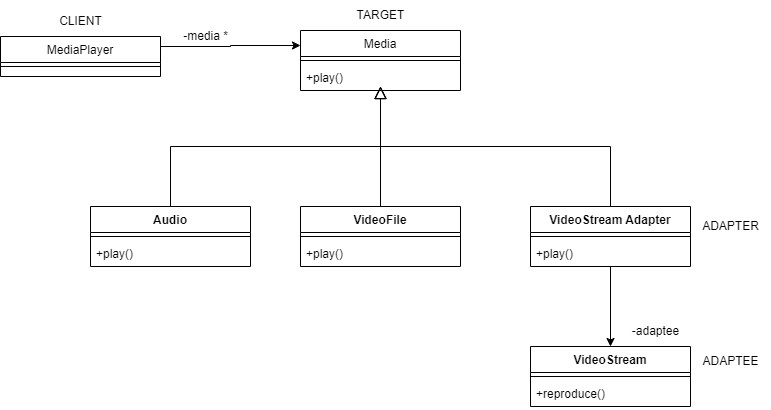

The diagram above was exported from draw.io. Its source (the exported page's mxGraphModel, read from the mxfile embedded in the PNG):
<mxGraphModel dx="1354" dy="674" grid="1" gridSize="10" guides="1" tooltips="1" connect="1" arrows="1" fold="1" page="1" pageScale="1" pageWidth="827" pageHeight="1169" math="0" shadow="0">
  <root>
    <mxCell id="WIyWlLk6GJQsqaUBKTNV-0" />
    <mxCell id="WIyWlLk6GJQsqaUBKTNV-1" parent="WIyWlLk6GJQsqaUBKTNV-0" />
    <mxCell id="AY8uaKctc2gDJmY1FFvU-2" style="edgeStyle=orthogonalEdgeStyle;rounded=0;orthogonalLoop=1;jettySize=auto;html=1;exitX=1;exitY=0.25;exitDx=0;exitDy=0;entryX=0;entryY=0.25;entryDx=0;entryDy=0;" parent="WIyWlLk6GJQsqaUBKTNV-1" source="zkfFHV4jXpPFQw0GAbJ--0" target="zkfFHV4jXpPFQw0GAbJ--17" edge="1">
      <mxGeometry relative="1" as="geometry" />
    </mxCell>
    <mxCell id="zkfFHV4jXpPFQw0GAbJ--0" value="MediaPlayer" style="swimlane;fontStyle=0;align=center;verticalAlign=top;childLayout=stackLayout;horizontal=1;startSize=26;horizontalStack=0;resizeParent=1;resizeLast=0;collapsible=1;marginBottom=0;rounded=0;shadow=0;strokeWidth=1;" parent="WIyWlLk6GJQsqaUBKTNV-1" vertex="1">
      <mxGeometry x="280" y="110" width="160" height="40" as="geometry">
        <mxRectangle x="230" y="140" width="160" height="26" as="alternateBounds" />
      </mxGeometry>
    </mxCell>
    <mxCell id="zkfFHV4jXpPFQw0GAbJ--4" value="" style="line;html=1;strokeWidth=1;align=left;verticalAlign=middle;spacingTop=-1;spacingLeft=3;spacingRight=3;rotatable=0;labelPosition=right;points=[];portConstraint=eastwest;" parent="zkfFHV4jXpPFQw0GAbJ--0" vertex="1">
      <mxGeometry y="26" width="160" height="8" as="geometry" />
    </mxCell>
    <mxCell id="zkfFHV4jXpPFQw0GAbJ--17" value="Media" style="swimlane;fontStyle=0;align=center;verticalAlign=top;childLayout=stackLayout;horizontal=1;startSize=26;horizontalStack=0;resizeParent=1;resizeLast=0;collapsible=1;marginBottom=0;rounded=0;shadow=0;strokeWidth=1;" parent="WIyWlLk6GJQsqaUBKTNV-1" vertex="1">
      <mxGeometry x="580" y="104" width="160" height="60" as="geometry">
        <mxRectangle x="550" y="140" width="160" height="26" as="alternateBounds" />
      </mxGeometry>
    </mxCell>
    <mxCell id="zkfFHV4jXpPFQw0GAbJ--23" value="" style="line;html=1;strokeWidth=1;align=left;verticalAlign=middle;spacingTop=-1;spacingLeft=3;spacingRight=3;rotatable=0;labelPosition=right;points=[];portConstraint=eastwest;" parent="zkfFHV4jXpPFQw0GAbJ--17" vertex="1">
      <mxGeometry y="26" width="160" height="8" as="geometry" />
    </mxCell>
    <mxCell id="zkfFHV4jXpPFQw0GAbJ--24" value="+play()" style="text;align=left;verticalAlign=top;spacingLeft=4;spacingRight=4;overflow=hidden;rotatable=0;points=[[0,0.5],[1,0.5]];portConstraint=eastwest;" parent="zkfFHV4jXpPFQw0GAbJ--17" vertex="1">
      <mxGeometry y="34" width="160" height="26" as="geometry" />
    </mxCell>
    <mxCell id="AY8uaKctc2gDJmY1FFvU-3" value="Audio" style="swimlane;fontStyle=1;align=center;verticalAlign=top;childLayout=stackLayout;horizontal=1;startSize=26;horizontalStack=0;resizeParent=1;resizeParentMax=0;resizeLast=0;collapsible=1;marginBottom=0;whiteSpace=wrap;html=1;" parent="WIyWlLk6GJQsqaUBKTNV-1" vertex="1">
      <mxGeometry x="370" y="280" width="160" height="60" as="geometry" />
    </mxCell>
    <mxCell id="AY8uaKctc2gDJmY1FFvU-5" value="" style="line;strokeWidth=1;fillColor=none;align=left;verticalAlign=middle;spacingTop=-1;spacingLeft=3;spacingRight=3;rotatable=0;labelPosition=right;points=[];portConstraint=eastwest;strokeColor=inherit;" parent="AY8uaKctc2gDJmY1FFvU-3" vertex="1">
      <mxGeometry y="26" width="160" height="8" as="geometry" />
    </mxCell>
    <mxCell id="AY8uaKctc2gDJmY1FFvU-6" value="+play()" style="text;strokeColor=none;fillColor=none;align=left;verticalAlign=top;spacingLeft=4;spacingRight=4;overflow=hidden;rotatable=0;points=[[0,0.5],[1,0.5]];portConstraint=eastwest;whiteSpace=wrap;html=1;" parent="AY8uaKctc2gDJmY1FFvU-3" vertex="1">
      <mxGeometry y="34" width="160" height="26" as="geometry" />
    </mxCell>
    <mxCell id="AY8uaKctc2gDJmY1FFvU-7" value="VideoFile" style="swimlane;fontStyle=1;align=center;verticalAlign=top;childLayout=stackLayout;horizontal=1;startSize=26;horizontalStack=0;resizeParent=1;resizeParentMax=0;resizeLast=0;collapsible=1;marginBottom=0;whiteSpace=wrap;html=1;" parent="WIyWlLk6GJQsqaUBKTNV-1" vertex="1">
      <mxGeometry x="580" y="280" width="160" height="60" as="geometry" />
    </mxCell>
    <mxCell id="AY8uaKctc2gDJmY1FFvU-9" value="" style="line;strokeWidth=1;fillColor=none;align=left;verticalAlign=middle;spacingTop=-1;spacingLeft=3;spacingRight=3;rotatable=0;labelPosition=right;points=[];portConstraint=eastwest;strokeColor=inherit;" parent="AY8uaKctc2gDJmY1FFvU-7" vertex="1">
      <mxGeometry y="26" width="160" height="8" as="geometry" />
    </mxCell>
    <mxCell id="AY8uaKctc2gDJmY1FFvU-10" value="+play()" style="text;strokeColor=none;fillColor=none;align=left;verticalAlign=top;spacingLeft=4;spacingRight=4;overflow=hidden;rotatable=0;points=[[0,0.5],[1,0.5]];portConstraint=eastwest;whiteSpace=wrap;html=1;" parent="AY8uaKctc2gDJmY1FFvU-7" vertex="1">
      <mxGeometry y="34" width="160" height="26" as="geometry" />
    </mxCell>
    <mxCell id="AY8uaKctc2gDJmY1FFvU-11" value="VideoStream" style="swimlane;fontStyle=1;align=center;verticalAlign=top;childLayout=stackLayout;horizontal=1;startSize=26;horizontalStack=0;resizeParent=1;resizeParentMax=0;resizeLast=0;collapsible=1;marginBottom=0;whiteSpace=wrap;html=1;" parent="WIyWlLk6GJQsqaUBKTNV-1" vertex="1">
      <mxGeometry x="810" y="420" width="160" height="60" as="geometry" />
    </mxCell>
    <mxCell id="AY8uaKctc2gDJmY1FFvU-13" value="" style="line;strokeWidth=1;fillColor=none;align=left;verticalAlign=middle;spacingTop=-1;spacingLeft=3;spacingRight=3;rotatable=0;labelPosition=right;points=[];portConstraint=eastwest;strokeColor=inherit;" parent="AY8uaKctc2gDJmY1FFvU-11" vertex="1">
      <mxGeometry y="26" width="160" height="8" as="geometry" />
    </mxCell>
    <mxCell id="AY8uaKctc2gDJmY1FFvU-14" value="+reproduce()" style="text;strokeColor=none;fillColor=none;align=left;verticalAlign=top;spacingLeft=4;spacingRight=4;overflow=hidden;rotatable=0;points=[[0,0.5],[1,0.5]];portConstraint=eastwest;whiteSpace=wrap;html=1;" parent="AY8uaKctc2gDJmY1FFvU-11" vertex="1">
      <mxGeometry y="34" width="160" height="26" as="geometry" />
    </mxCell>
    <mxCell id="AY8uaKctc2gDJmY1FFvU-15" value="" style="endArrow=block;endSize=10;endFill=0;shadow=0;strokeWidth=1;rounded=0;edgeStyle=elbowEdgeStyle;elbow=vertical;exitX=0.5;exitY=0;exitDx=0;exitDy=0;" parent="WIyWlLk6GJQsqaUBKTNV-1" source="AY8uaKctc2gDJmY1FFvU-7" edge="1">
      <mxGeometry width="160" relative="1" as="geometry">
        <mxPoint x="620" y="272" as="sourcePoint" />
        <mxPoint x="660" y="160" as="targetPoint" />
      </mxGeometry>
    </mxCell>
    <mxCell id="AY8uaKctc2gDJmY1FFvU-16" value="" style="endArrow=block;endSize=10;endFill=0;shadow=0;strokeWidth=1;rounded=0;edgeStyle=elbowEdgeStyle;elbow=vertical;exitX=0.5;exitY=0;exitDx=0;exitDy=0;" parent="WIyWlLk6GJQsqaUBKTNV-1" source="AY8uaKctc2gDJmY1FFvU-3" edge="1">
      <mxGeometry width="160" relative="1" as="geometry">
        <mxPoint x="387" y="283" as="sourcePoint" />
        <mxPoint x="660" y="160" as="targetPoint" />
      </mxGeometry>
    </mxCell>
    <mxCell id="AY8uaKctc2gDJmY1FFvU-17" value="CLIENT" style="text;html=1;align=center;verticalAlign=middle;resizable=0;points=[];autosize=1;strokeColor=none;fillColor=none;" parent="WIyWlLk6GJQsqaUBKTNV-1" vertex="1">
      <mxGeometry x="325" y="80" width="70" height="30" as="geometry" />
    </mxCell>
    <mxCell id="AY8uaKctc2gDJmY1FFvU-18" value="TARGET" style="text;html=1;align=center;verticalAlign=middle;resizable=0;points=[];autosize=1;strokeColor=none;fillColor=none;" parent="WIyWlLk6GJQsqaUBKTNV-1" vertex="1">
      <mxGeometry x="625" y="74" width="70" height="30" as="geometry" />
    </mxCell>
    <mxCell id="AY8uaKctc2gDJmY1FFvU-19" value="" style="endArrow=block;endSize=10;endFill=0;shadow=0;strokeWidth=1;rounded=0;edgeStyle=elbowEdgeStyle;elbow=vertical;exitX=0.5;exitY=0;exitDx=0;exitDy=0;" parent="WIyWlLk6GJQsqaUBKTNV-1" source="AY8uaKctc2gDJmY1FFvU-20" edge="1">
      <mxGeometry width="160" relative="1" as="geometry">
        <mxPoint x="890" y="250" as="sourcePoint" />
        <mxPoint x="660" y="160" as="targetPoint" />
      </mxGeometry>
    </mxCell>
    <mxCell id="AY8uaKctc2gDJmY1FFvU-24" style="edgeStyle=orthogonalEdgeStyle;rounded=0;orthogonalLoop=1;jettySize=auto;html=1;exitX=0.5;exitY=1;exitDx=0;exitDy=0;entryX=0.5;entryY=0;entryDx=0;entryDy=0;" parent="WIyWlLk6GJQsqaUBKTNV-1" source="AY8uaKctc2gDJmY1FFvU-20" target="AY8uaKctc2gDJmY1FFvU-11" edge="1">
      <mxGeometry relative="1" as="geometry" />
    </mxCell>
    <mxCell id="AY8uaKctc2gDJmY1FFvU-20" value="VideoStream Adapter" style="swimlane;fontStyle=1;align=center;verticalAlign=top;childLayout=stackLayout;horizontal=1;startSize=26;horizontalStack=0;resizeParent=1;resizeParentMax=0;resizeLast=0;collapsible=1;marginBottom=0;whiteSpace=wrap;html=1;" parent="WIyWlLk6GJQsqaUBKTNV-1" vertex="1">
      <mxGeometry x="810" y="280" width="160" height="60" as="geometry" />
    </mxCell>
    <mxCell id="AY8uaKctc2gDJmY1FFvU-22" value="" style="line;strokeWidth=1;fillColor=none;align=left;verticalAlign=middle;spacingTop=-1;spacingLeft=3;spacingRight=3;rotatable=0;labelPosition=right;points=[];portConstraint=eastwest;strokeColor=inherit;" parent="AY8uaKctc2gDJmY1FFvU-20" vertex="1">
      <mxGeometry y="26" width="160" height="8" as="geometry" />
    </mxCell>
    <mxCell id="AY8uaKctc2gDJmY1FFvU-23" value="+play()" style="text;strokeColor=none;fillColor=none;align=left;verticalAlign=top;spacingLeft=4;spacingRight=4;overflow=hidden;rotatable=0;points=[[0,0.5],[1,0.5]];portConstraint=eastwest;whiteSpace=wrap;html=1;" parent="AY8uaKctc2gDJmY1FFvU-20" vertex="1">
      <mxGeometry y="34" width="160" height="26" as="geometry" />
    </mxCell>
    <mxCell id="AY8uaKctc2gDJmY1FFvU-25" value="ADAPTER" style="text;html=1;align=center;verticalAlign=middle;resizable=0;points=[];autosize=1;strokeColor=none;fillColor=none;" parent="WIyWlLk6GJQsqaUBKTNV-1" vertex="1">
      <mxGeometry x="970" y="285" width="80" height="30" as="geometry" />
    </mxCell>
    <mxCell id="AY8uaKctc2gDJmY1FFvU-26" value="ADAPTEE" style="text;html=1;align=center;verticalAlign=middle;resizable=0;points=[];autosize=1;strokeColor=none;fillColor=none;" parent="WIyWlLk6GJQsqaUBKTNV-1" vertex="1">
      <mxGeometry x="970" y="420" width="80" height="30" as="geometry" />
    </mxCell>
    <mxCell id="AY8uaKctc2gDJmY1FFvU-27" value="-adaptee" style="text;html=1;align=center;verticalAlign=middle;resizable=0;points=[];autosize=1;strokeColor=none;fillColor=none;" parent="WIyWlLk6GJQsqaUBKTNV-1" vertex="1">
      <mxGeometry x="900" y="390" width="70" height="30" as="geometry" />
    </mxCell>
    <mxCell id="AY8uaKctc2gDJmY1FFvU-28" value="-media *" style="text;html=1;align=center;verticalAlign=middle;resizable=0;points=[];autosize=1;strokeColor=none;fillColor=none;" parent="WIyWlLk6GJQsqaUBKTNV-1" vertex="1">
      <mxGeometry x="450" y="95" width="70" height="30" as="geometry" />
    </mxCell>
  </root>
</mxGraphModel>